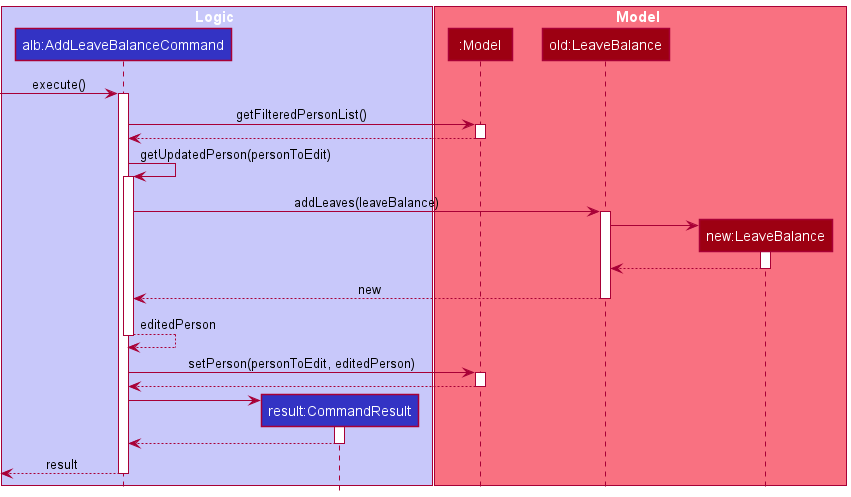

The diagram above was rendered by PlantUML. Its source (embedded in the PNG):
@startuml
!include style.puml

box Logic LOGIC_COLOR_T1
participant "alb:AddLeaveBalanceCommand" as AddLeaveBalanceCommand LOGIC_COLOR
participant "result:CommandResult" as CommandResult LOGIC_COLOR
end box

box Model MODEL_COLOR_T1
participant ":Model" as Model MODEL_COLOR
participant "old:LeaveBalance" as OldLeaveBalance MODEL_COLOR
participant "new:LeaveBalance" as NewLeaveBalance MODEL_COLOR
end box

[-> AddLeaveBalanceCommand : execute()
activate AddLeaveBalanceCommand

AddLeaveBalanceCommand -> Model : getFilteredPersonList()
activate Model

AddLeaveBalanceCommand <-- Model
deactivate Model

AddLeaveBalanceCommand -> AddLeaveBalanceCommand : getUpdatedPerson(personToEdit)
activate AddLeaveBalanceCommand

AddLeaveBalanceCommand -> OldLeaveBalance : addLeaves(leaveBalance)
activate OldLeaveBalance

create NewLeaveBalance
OldLeaveBalance -> NewLeaveBalance
activate NewLeaveBalance

OldLeaveBalance <-- NewLeaveBalance
deactivate NewLeaveBalance

AddLeaveBalanceCommand <-- OldLeaveBalance : new
deactivate OldLeaveBalance

AddLeaveBalanceCommand --> AddLeaveBalanceCommand : editedPerson
deactivate AddLeaveBalanceCommand

AddLeaveBalanceCommand -> Model : setPerson(personToEdit, editedPerson)
activate Model

AddLeaveBalanceCommand <-- Model
deactivate Model

create CommandResult
AddLeaveBalanceCommand -> CommandResult
activate CommandResult

CommandResult --> AddLeaveBalanceCommand
deactivate CommandResult

[<-- AddLeaveBalanceCommand : result
deactivate AddLeaveBalanceCommand
@enduml